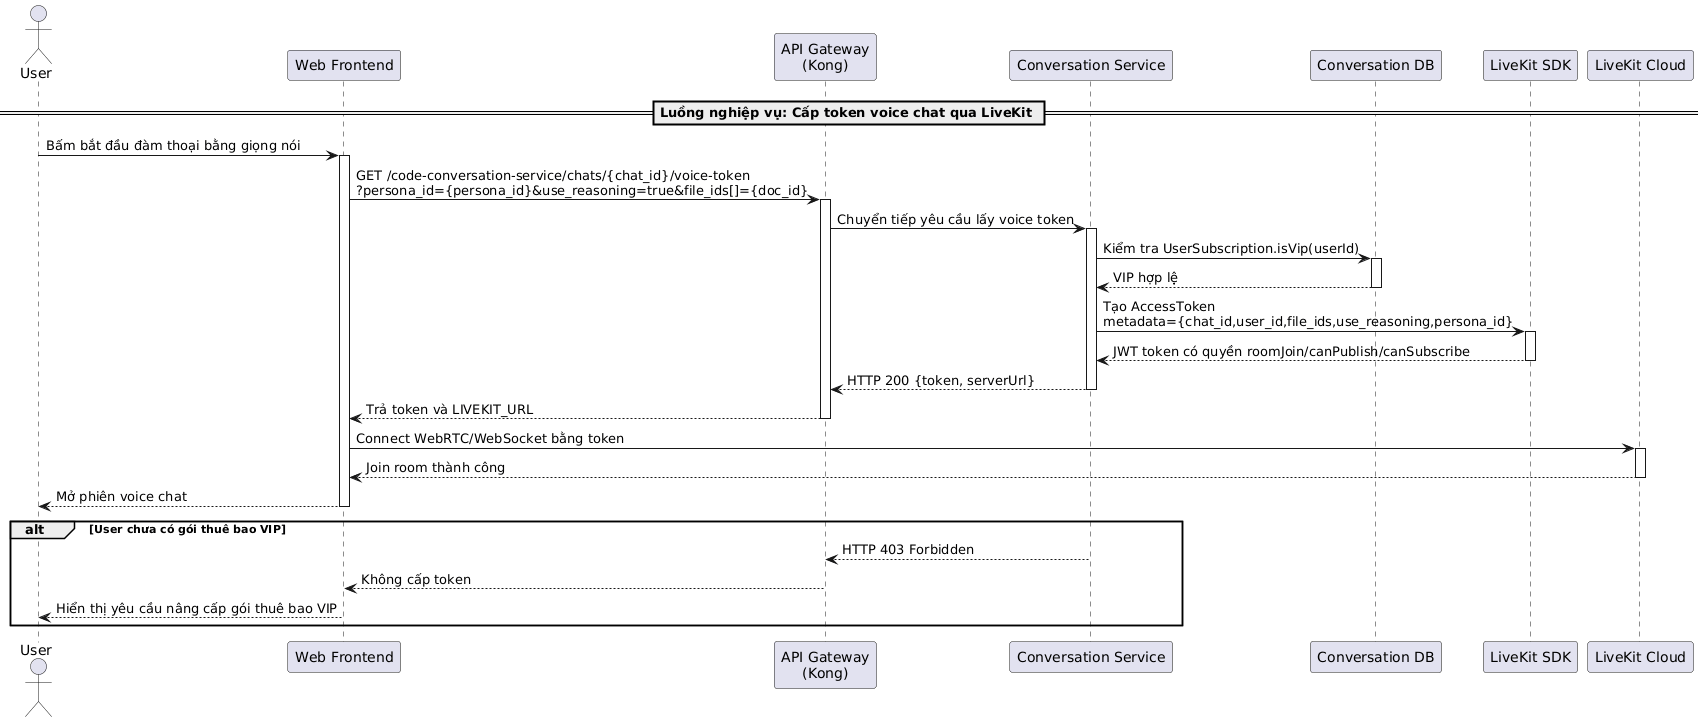

The diagram above was rendered by PlantUML. Its source (embedded in the PNG):
@startuml
actor "User" as User
participant "Web Frontend" as Frontend
participant "API Gateway\n(Kong)" as Kong
participant "Conversation Service" as ConversationService
participant "Conversation DB" as ConversationDB
participant "LiveKit SDK" as LiveKitSDK
participant "LiveKit Cloud" as LiveKit

== Luồng nghiệp vụ: Cấp token voice chat qua LiveKit ==

User -> Frontend: Bấm bắt đầu đàm thoại bằng giọng nói
activate Frontend

Frontend -> Kong: GET /code-conversation-service/chats/{chat_id}/voice-token\n?persona_id={persona_id}&use_reasoning=true&file_ids[]={doc_id}
activate Kong
Kong -> ConversationService: Chuyển tiếp yêu cầu lấy voice token
activate ConversationService

ConversationService -> ConversationDB: Kiểm tra UserSubscription.isVip(userId)
activate ConversationDB
ConversationDB --> ConversationService: VIP hợp lệ
deactivate ConversationDB

ConversationService -> LiveKitSDK: Tạo AccessToken\nmetadata={chat_id,user_id,file_ids,use_reasoning,persona_id}
activate LiveKitSDK
LiveKitSDK --> ConversationService: JWT token có quyền roomJoin/canPublish/canSubscribe
deactivate LiveKitSDK

ConversationService --> Kong: HTTP 200 {token, serverUrl}
deactivate ConversationService
Kong --> Frontend: Trả token và LIVEKIT_URL
deactivate Kong

Frontend -> LiveKit: Connect WebRTC/WebSocket bằng token
activate LiveKit
LiveKit --> Frontend: Join room thành công
deactivate LiveKit

Frontend --> User: Mở phiên voice chat
deactivate Frontend

alt User chưa có gói thuê bao VIP
    ConversationService --> Kong: HTTP 403 Forbidden
    Kong --> Frontend: Không cấp token
    Frontend --> User: Hiển thị yêu cầu nâng cấp gói thuê bao VIP
end
@enduml